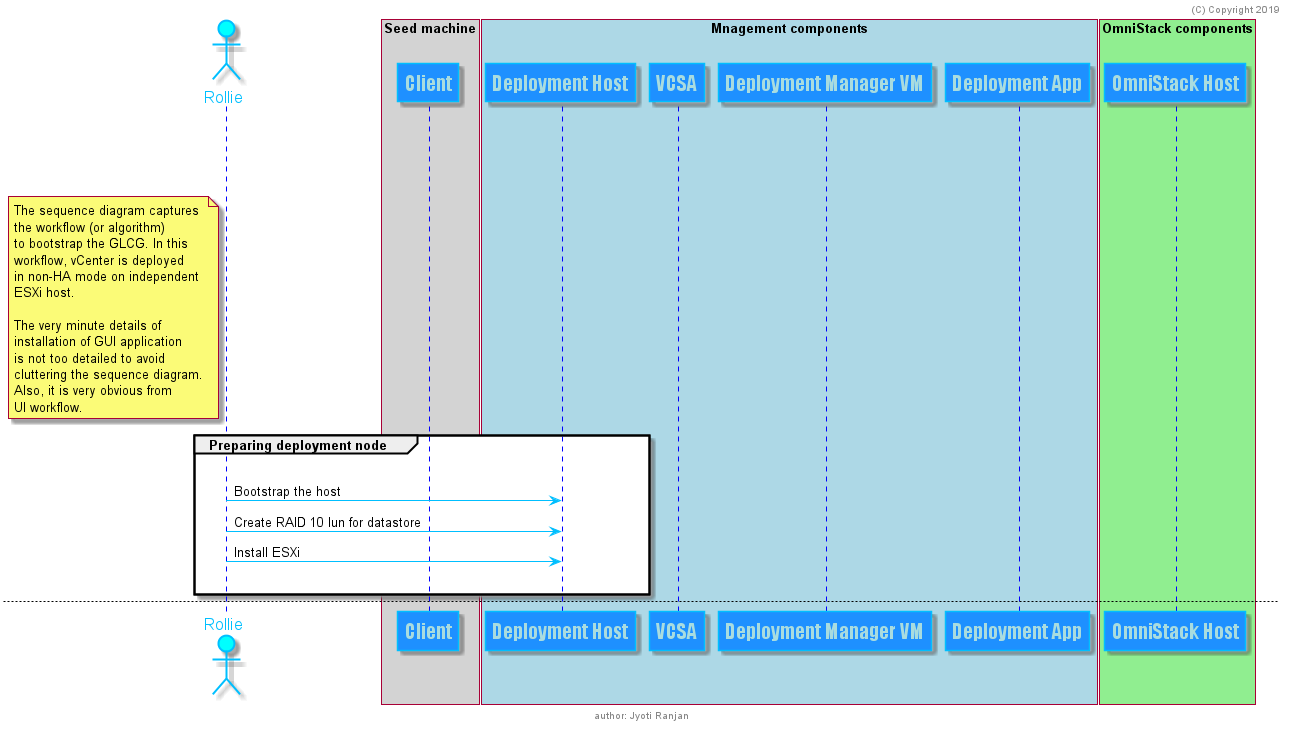

The diagram above was rendered by PlantUML. Its source (embedded in the PNG):
@startuml


skinparam sequence {
    TitleFontSize 36
    TitleFontName Tahoma
    TitleFontColor DarkBlue


	ArrowColor DeepSkyBlue
	ActorBorderColor DeepSkyBlue
	LifeLineBorderColor blue
	LifeLineBackgroundColor #A9DCDF

	ParticipantBorderColor DeepSkyBlue
	ParticipantBackgroundColor DodgerBlue
	ParticipantFontName Impact
	ParticipantFontSize 20
	ParticipantFontColor #A9DCDF

	ActorBackgroundColor aqua
	ActorFontColor DeepSkyBlue
	ActorFontSize 17
	ActorFontName Aapex
}


header (C) Copyright 2019
footer author: Jyoti Ranjan

    |||
    |||
    |||

actor Rollie
note left of Rollie
    The sequence diagram captures
    the workflow (or algorithm)
    to bootstrap the GLCG. In this
    workflow, vCenter is deployed
    in non-HA mode on independent
    ESXi host.

    The very minute details of
    installation of GUI application
    is not too detailed to avoid
    cluttering the sequence diagram.
    Also, it is very obvious from
    UI workflow.
end note

box "Seed machine" #LightGrey
    participant Client
end box

box "Mnagement components" #LightBlue
    participant "Deployment Host"
    participant VCSA
    participant "Deployment Manager VM"
    participant "Deployment App"
end box

box "OmniStack components" #LightGreen
    participant "OmniStack Host"
end box

group Preparing deployment node
        |||
    Rollie -> "Deployment Host": Bootstrap the host
    Rollie -> "Deployment Host": Create RAID 10 lun for datastore
    Rollie -> "Deployment Host": Install ESXi
        |||
end group

newpage

group Deploying management software(s)
        |||
    Rollie -> Client: Download VCSA OVA
    Rollie -> Client: Run it
    Rollie -> Client: Follow deployment steps
    Rollie -> Rollie: Note down VCSA url
        |||
    Rollie -> Client: Login to browser
    Rollie -> "Deployment Manager VM": Create VM (windows 2012)
    Rollie -> "Deployment Manager VM": Login (if you haven't)
    Rollie -> "Deployment Manager VM": Install Arbiter
        |||
    Rollie -> "Deployment Manager VM": Login (if you haven't)
    Rollie -> "Deployment Manager VM": Download bits for deployment apps
    Rollie -> "Deployment Manager VM": Run installation steps
    Rollie -> "Deployment App": Ensure that app is installed correctly
        |||
    Rollie -> "Deployment Manager VM": Login (if you haven't)
    Rollie -> "Deployment Manager VM": Download the vSphere web-plugin
    Rollie -> "Deployment Manager VM": Install web-plugin
    Rollie -> "Deployment Manager VM": Restart VMware "vsphere-ui" service
        |||
    Rollie -> Rollie: Verify deployment environment
        |||
end

newpage

group Creating OmniStack cluster
        |||
    loop for every GLCG host
        Rollie -> "OmniStack Host": Power on
        Rollie -> "OmniStack Host": Assign static IP address
        Rollie -> Rollie: Note down IP
    end
        |||
    Rollie -> "Deployment Manager VM": Login (if you haven't)
    Rollie -> "Deployment Manager VM": Open Deployment App
    activate "Deployment App"
        Rollie -> "Deployment App": Create SimpliVity federation
        Rollie -> "Deployment App": Feed Arbiter IP
        Rollie -> "Deployment App": Scan OmniStack hosts
        Rollie -> "Deployment App": Configure federation
        Rollie -> "Deployment App": Configure network
        Rollie -> "Deployment App": Configure NTP
        Rollie -> "Deployment App": Run tests
    deactivate "Deployment App"
        |||
end group

newpage

group Preparing OmniStack cluster for consumption
        |||
   Rollie -> "Deployment Manager VM": Login (if you haven't)
   Rollie -> "Deployment Manager VM": Open vCenter
   Rollie -> "Deployment Manager VM": Create datastore
   Rollie -> "Deployment Manager VM": Create backup policy (if desired)
        |||
end group

@enduml